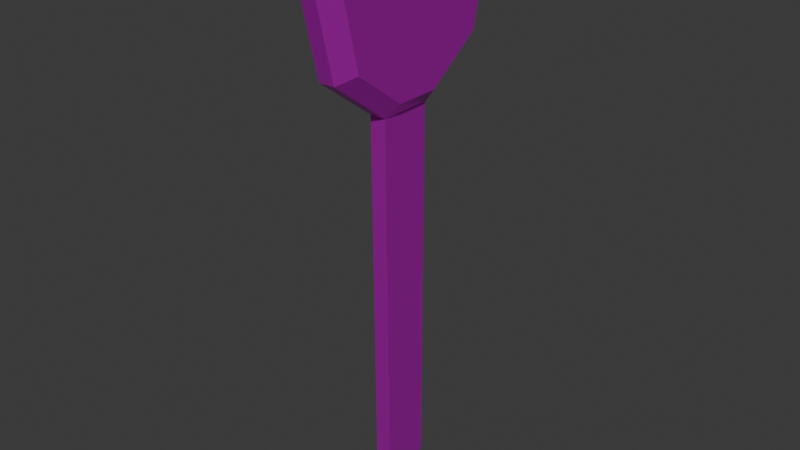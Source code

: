 # Source: key.blend  (saved by Blender 4.2.66; exported with 4.5.12 LTS)
import bpy
from mathutils import Matrix  # noqa: F401  (used for matrix-valued properties, if any)

bpy.ops.wm.read_factory_settings(use_empty=True)
scene = bpy.context.scene
scene.name = 'Scene'

# ---- collections
col_collection = bpy.data.collections.new('Collection'); scene.collection.children.link(col_collection)

# ---- images (referenced by path relative to the original .blend; pixels are not part of the script)
import os
ASSET_DIR = os.environ.get("B2B_ASSET_DIR", "")  # directory of the original .blend (textures are referenced by path, not embedded)
HERE = os.path.dirname(os.path.abspath(__file__))  # packed textures are extracted next to this script under _unpacked/

def load_image(name, relpath, width, height, colorspace="sRGB"):
    """Load a texture the original file referenced (path relative to the .blend, or extracted next to this script)."""
    p = next((c for c in (os.path.join(HERE, relpath), os.path.join(ASSET_DIR, relpath)) if relpath and os.path.exists(c)), "")
    if p:
        img = bpy.data.images.load(p, check_existing=True)
        img.name = name
    else:  # same state as the original file: an image datablock whose file is absent (Cycles renders it pink)
        img = bpy.data.images.new(name, width, height)
        img.source = "FILE"
        img.filepath = "//" + (relpath or name)
    img.colorspace_settings.name = colorspace
    return img
img_key_webp = load_image('key.webp', 'key.webp', 1024, 1024, 'sRGB')

# ---- materials (node trees are filled in below, after node groups)
mat_material = bpy.data.materials.new('Material')
mat_material.alpha_threshold = 0.0
mat_material.roughness = 0.5
mat_material.line_color = (0.0, 0.0, 0.0, 1.0)

# ---- material node trees
mat_material.use_nodes = True; mat_material.node_tree.nodes.clear()
_N = mat_material.node_tree.nodes; _L = mat_material.node_tree.links
n0 = _N.new('ShaderNodeOutputMaterial'); n0.name = 'Material Output'; n0.location = (685, 209)
n1 = _N.new('ShaderNodeBsdfPrincipled'); n1.name = 'Principled BSDF'; n1.location = (271, 179)
n1.inputs[1].default_value = 0.75
n1.inputs[3].default_value = 1.45
n2 = _N.new('ShaderNodeTexImage'); n2.name = 'Image Texture'; n2.location = (-490, 262)
n2.image = img_key_webp
n3 = _N.new('ShaderNodeValToRGB'); n3.name = 'Color Ramp'; n3.location = (-107, 98)
while len(n3.color_ramp.elements) > 1: n3.color_ramp.elements.remove(n3.color_ramp.elements[-1])
n3.color_ramp.elements[0].position = 0.1227; n3.color_ramp.elements[0].color = (1.0, 1.0, 1.0, 1.0)
_e = n3.color_ramp.elements.new(0.3682); _e.color = (0.01906, 0.01906, 0.01906, 1.0)
_L.new(n1.outputs[0], n0.inputs[0])
_L.new(n2.outputs[0], n3.inputs[0])
_L.new(n3.outputs[0], n1.inputs[2])
_L.new(n2.outputs[0], n1.inputs[0])
n0.is_active_output = True

# ---- world
world_world = bpy.data.worlds.new('World'); scene.world = world_world
world_world.use_nodes = True; world_world.node_tree.nodes.clear()
_N = world_world.node_tree.nodes; _L = world_world.node_tree.links
n0 = _N.new('ShaderNodeOutputWorld'); n0.name = 'World Output'; n0.location = (300, 300)
n1 = _N.new('ShaderNodeBackground'); n1.name = 'Background'; n1.location = (10, 300)
n1.inputs[0].default_value = (0.05088, 0.05088, 0.05088, 1.0)
_L.new(n1.outputs[0], n0.inputs[0])
n0.is_active_output = True
world_world.color = (0.05088, 0.05088, 0.05088)
world_world.sun_shadow_jitter_overblur = 0.0

# ---- meshes
me_plane = bpy.data.meshes.new('Plane')
me_plane.from_pydata([(-2.164, -1.355, 1.758e-07), (-2.152, -0.5169, 1.739e-07), (-1.232, -0.2786, 3.498e-08), (-1.967, -0.1019, 1.46e-07), (-0.8804, -0.7631, -1.806e-08), (1.886, -0.7631, -4.358e-07), (2.08, -0.9441, -4.65e-07), (1.886, -1.126, -4.358e-07), (-0.8804, -1.155, -1.806e-08), (-1.215, -1.606, 3.25e-08), (-1.946, -1.778, 1.429e-07), (-1.946, -1.778, 1.429e-07), (-2.164, -1.355, -0.1201), (-2.152, -0.5169, -0.1201), (-1.232, -0.2786, -0.1201), (-1.967, -0.1019, -0.1201), (-0.8804, -0.7631, -0.1201), (1.886, -0.7631, -0.1201), (2.08, -0.9441, -0.1201), (1.886, -1.126, -0.1201), (-0.8804, -1.155, -0.1201), (-1.215, -1.606, -0.1201), (-1.946, -1.778, -0.1201), (-1.946, -1.778, -0.1201), (-1.232, -0.2786, 3.498e-08), (-0.8804, -0.7631, -1.806e-08), (-2.164, -1.355, 1.758e-07), (-2.152, -0.5169, 1.739e-07), (-1.967, -0.1019, 1.46e-07), (-0.8804, -1.155, -1.806e-08), (-1.215, -1.606, 3.25e-08), (-1.946, -1.778, 1.429e-07), (-1.232, -0.2786, -0.1201), (-0.8804, -0.7631, -0.1201), (-2.164, -1.355, -0.1201), (-2.152, -0.5169, -0.1201), (-1.967, -0.1019, -0.1201), (-0.8804, -1.155, -0.1201), (-1.215, -1.606, -0.1201), (-1.946, -1.778, -0.1201), (-1.285, -0.389, 0.09433), (-0.9922, -0.7932, 0.09433), (-2.063, -1.287, 0.09433), (-2.053, -0.5877, 0.09433), (-1.899, -0.2416, 0.09433), (-0.9922, -1.12, 0.09433), (-1.272, -1.496, 0.09433), (-1.882, -1.64, 0.09433), (-1.285, -0.389, -0.2145), (-0.9922, -0.7932, -0.2145), (-2.063, -1.287, -0.2145), (-2.053, -0.5877, -0.2145), (-1.899, -0.2416, -0.2145), (-0.9922, -1.12, -0.2145), (-1.272, -1.496, -0.2145), (-1.882, -1.64, -0.2145)], [], [(1, 0, 26, 27), (13, 0, 1), (22, 9, 10), (18, 5, 6), (15, 1, 3), (23, 10, 11), (20, 7, 8), (14, 3, 2), (12, 11, 0), (16, 2, 4), (21, 8, 9), (17, 4, 5), (19, 6, 7), (10, 9, 30, 31), (15, 14, 32, 36), (4, 2, 24, 25), (16, 17, 19), (17, 18, 19), (19, 20, 16), (9, 8, 29, 30), (22, 12, 34, 39), (13, 15, 36, 35), (22, 23, 12), (13, 12, 0), (22, 21, 9), (18, 17, 5), (15, 13, 1), (23, 22, 10), (20, 19, 7), (14, 15, 3), (12, 23, 11), (16, 14, 2), (21, 20, 8), (17, 16, 4), (19, 18, 6), (0, 10, 31, 26), (12, 13, 35, 34), (21, 22, 39, 38), (6, 5, 7), (5, 4, 7), (8, 7, 4), (14, 16, 33, 32), (20, 21, 38, 37), (0, 11, 10), (27, 26, 42, 43), (35, 36, 52, 51), (25, 24, 40, 41), (29, 25, 41, 45), (34, 35, 51, 50), (33, 37, 53, 49), (32, 33, 49, 48), (31, 30, 46, 47), (30, 29, 45, 46), (38, 39, 55, 54), (39, 34, 50, 55), (24, 28, 44, 40), (3, 1, 27, 28), (8, 4, 25, 29), (16, 20, 37, 33), (2, 3, 28, 24), (54, 55, 50), (42, 47, 46), (52, 48, 51), (48, 49, 51), (50, 51, 49), (50, 49, 53), (50, 53, 54), (41, 40, 43), (40, 44, 43), (43, 42, 41), (45, 41, 42), (46, 45, 42), (36, 32, 48, 52), (28, 27, 43, 44), (37, 38, 54, 53), (26, 31, 47, 42)])
_uv = me_plane.uv_layers.new(name='UVMap')
_uv.uv.foreach_set('vector', [0.6346, 0.7552, 0.6346, 0.7552, 0.6346, 0.7552, 0.6346, 0.7552, 0.582, 0.861, 0.6204, 0.7922, 0.5924, 0.865, 0.648, 0.764, 0.5936, 0.8419, 0.6344, 0.7574, 0.6618, 0.6421, 0.6742, 0.62, 0.6742, 0.6421, 0.5682, 0.8968, 0.5924, 0.865, 0.5786, 0.9008, 0.6346, 0.7552, 0.6346, 0.7552, 0.6346, 0.7552, 0.6867, 0.333, 0.6742, 0.6179, 0.6742, 0.333, 0.5798, 0.8359, 0.6344, 0.7574, 0.5934, 0.8424, 0.61, 0.7882, 0.6346, 0.7552, 0.6204, 0.7922, 0.5576, 0.8818, 0.5934, 0.8424, 0.5712, 0.8883, 0.6072, 0.8485, 0.5725, 0.8857, 0.5936, 0.8419, 0.6618, 0.62, 0.6742, 0.3354, 0.6742, 0.62, 0.6867, 0.6179, 0.6742, 0.64, 0.6742, 0.6179, 0.6346, 0.7552, 0.6346, 0.7552, 0.6346, 0.7552, 0.6346, 0.7552, 0.6346, 0.7552, 0.6346, 0.7552, 0.6346, 0.7552, 0.6346, 0.7552, 0.6346, 0.7552, 0.6346, 0.7552, 0.6346, 0.7552, 0.6346, 0.7552, 0.2643, 0.6704, 0.2643, 0.1281, 0.3525, 0.1281, 0.2643, 0.1281, 0.3083, 0.09028, 0.3525, 0.1281, 0.3525, 0.1281, 0.3595, 0.6704, 0.2643, 0.6704, 0.6346, 0.7552, 0.6346, 0.7552, 0.6346, 0.7552, 0.6346, 0.7552, 0.6346, 0.7552, 0.6346, 0.7552, 0.6346, 0.7552, 0.6346, 0.7552, 0.6346, 0.7552, 0.6346, 0.7552, 0.6346, 0.7552, 0.6346, 0.7552, 0.6346, 0.7552, 0.6346, 0.7552, 0.6346, 0.7552, 0.582, 0.861, 0.61, 0.7882, 0.6204, 0.7922, 0.648, 0.764, 0.6072, 0.8485, 0.5936, 0.8419, 0.6618, 0.6421, 0.6618, 0.62, 0.6742, 0.62, 0.5682, 0.8968, 0.582, 0.861, 0.5924, 0.865, 0.6346, 0.7552, 0.6346, 0.7552, 0.6346, 0.7552, 0.6867, 0.333, 0.6867, 0.6179, 0.6742, 0.6179, 0.5798, 0.8359, 0.6208, 0.7509, 0.6344, 0.7574, 0.61, 0.7882, 0.6242, 0.7511, 0.6346, 0.7552, 0.5576, 0.8818, 0.5798, 0.8359, 0.5934, 0.8424, 0.6072, 0.8485, 0.586, 0.8923, 0.5725, 0.8857, 0.6618, 0.62, 0.6618, 0.3354, 0.6742, 0.3354, 0.6867, 0.6179, 0.6867, 0.64, 0.6742, 0.64, 0.6346, 0.7552, 0.6346, 0.7552, 0.6346, 0.7552, 0.6346, 0.7552, 0.6346, 0.7552, 0.6346, 0.7552, 0.6346, 0.7552, 0.6346, 0.7552, 0.6346, 0.7552, 0.6346, 0.7552, 0.6346, 0.7552, 0.6346, 0.7552, 0.6863, 0.07634, 0.7232, 0.1157, 0.6491, 0.1157, 0.7232, 0.1157, 0.7232, 0.6802, 0.6491, 0.1157, 0.6433, 0.6802, 0.6491, 0.1157, 0.7232, 0.6802, 0.6346, 0.7552, 0.6346, 0.7552, 0.6346, 0.7552, 0.6346, 0.7552, 0.6346, 0.7552, 0.6346, 0.7552, 0.6346, 0.7552, 0.6346, 0.7552, 0.6346, 0.7552, 0.6346, 0.7552, 0.6346, 0.7552, 0.3936, 0.9344, 0.2283, 0.9344, 0.242, 0.9147, 0.3799, 0.9147, 0.2263, 0.9362, 0.1427, 0.9004, 0.1705, 0.8863, 0.2401, 0.9162, 0.3487, 0.6829, 0.4433, 0.7536, 0.4213, 0.7638, 0.3425, 0.7049, 0.2714, 0.6818, 0.3487, 0.6829, 0.3425, 0.7049, 0.278, 0.7039, 0.3939, 0.9362, 0.2263, 0.9362, 0.2401, 0.9162, 0.38, 0.9162, 0.2718, 0.6811, 0.3502, 0.68, 0.3435, 0.7024, 0.2781, 0.7034, 0.1759, 0.7528, 0.2718, 0.6811, 0.2781, 0.7034, 0.1981, 0.7632, 0.1454, 0.8902, 0.1816, 0.7465, 0.2031, 0.7579, 0.1729, 0.8778, 0.1816, 0.7465, 0.2714, 0.6818, 0.278, 0.7039, 0.2031, 0.7579, 0.4413, 0.7456, 0.4779, 0.8914, 0.4501, 0.8788, 0.4195, 0.7572, 0.4779, 0.8914, 0.3939, 0.9362, 0.38, 0.9162, 0.4501, 0.8788, 0.4433, 0.7536, 0.476, 0.8991, 0.4486, 0.8853, 0.4213, 0.7638, 0.6346, 0.7552, 0.6346, 0.7552, 0.6346, 0.7552, 0.6346, 0.7552, 0.6346, 0.7552, 0.6346, 0.7552, 0.6346, 0.7552, 0.6346, 0.7552, 0.6346, 0.7552, 0.6346, 0.7552, 0.6346, 0.7552, 0.6346, 0.7552, 0.6346, 0.7552, 0.6346, 0.7552, 0.6346, 0.7552, 0.6346, 0.7552, 0.4195, 0.7572, 0.4501, 0.8788, 0.38, 0.9162, 0.242, 0.9147, 0.1729, 0.8778, 0.2031, 0.7579, 0.1705, 0.8863, 0.1981, 0.7632, 0.2401, 0.9162, 0.1981, 0.7632, 0.2781, 0.7034, 0.2401, 0.9162, 0.38, 0.9162, 0.2401, 0.9162, 0.2781, 0.7034, 0.38, 0.9162, 0.2781, 0.7034, 0.3435, 0.7024, 0.38, 0.9162, 0.3435, 0.7024, 0.4195, 0.7572, 0.3425, 0.7049, 0.4213, 0.7638, 0.3799, 0.9147, 0.4213, 0.7638, 0.4486, 0.8853, 0.3799, 0.9147, 0.3799, 0.9147, 0.242, 0.9147, 0.3425, 0.7049, 0.278, 0.7039, 0.3425, 0.7049, 0.242, 0.9147, 0.2031, 0.7579, 0.278, 0.7039, 0.242, 0.9147, 0.1427, 0.9004, 0.1759, 0.7528, 0.1981, 0.7632, 0.1705, 0.8863, 0.476, 0.8991, 0.3936, 0.9344, 0.3799, 0.9147, 0.4486, 0.8853, 0.3502, 0.68, 0.4413, 0.7456, 0.4195, 0.7572, 0.3435, 0.7024, 0.2283, 0.9344, 0.1454, 0.8902, 0.1729, 0.8778, 0.242, 0.9147])
me_plane.materials.append(mat_material)
me_plane.update()

# ---- objects
ob_empty = bpy.data.objects.new('Empty', img_key_webp)
ob_key = bpy.data.objects.new('Key', me_plane)

# ---- transforms, parenting, visibility, modifiers, constraints
ob_empty.location = (0.0, 0.0, 0.0)
ob_empty.rotation_euler = (1.571, -0.0, 1.571)
ob_empty.empty_display_type = 'IMAGE'
ob_empty.empty_display_size = 5.0
ob_key.location = (0.0, 0.0, 0.0)
ob_key.rotation_euler = (-0.0, 1.571, 0.0)

# ---- collection membership
col_collection.objects.link(ob_empty)
col_collection.objects.link(ob_key)

# ---- scene / render settings (as saved in the file)
scene.frame_start = 1; scene.frame_end = 250; scene.frame_set(27)
scene.render.engine = 'BLENDER_EEVEE_NEXT'
bpy.context.view_layer.update()

# ---- added for rendering (the .blend has no active camera and no usable light): camera, sun
cam_auto = bpy.data.cameras.new('AutoCamera')
cam_auto.lens = 50.0
cam_auto.sensor_width = 36.0
cam_auto.clip_end = 1000.0
ob_auto_camera = bpy.data.objects.new('AutoCamera', cam_auto)
scene.collection.objects.link(ob_auto_camera)
ob_auto_camera.location = (4.17118, -6.01752, 3.42735)
ob_auto_camera.rotation_euler = (1.09748, -7.21219e-08, 0.694738)
scene.camera = ob_auto_camera
light_auto_sun = bpy.data.lights.new('AutoSun', 'SUN')
light_auto_sun.energy = 3.0
light_auto_sun.angle = 0.0523599
ob_auto_sun = bpy.data.objects.new('AutoSun', light_auto_sun)
scene.collection.objects.link(ob_auto_sun)
ob_auto_sun.rotation_euler = (0.872665, 0.174533, 0.523599)
bpy.context.view_layer.update()
